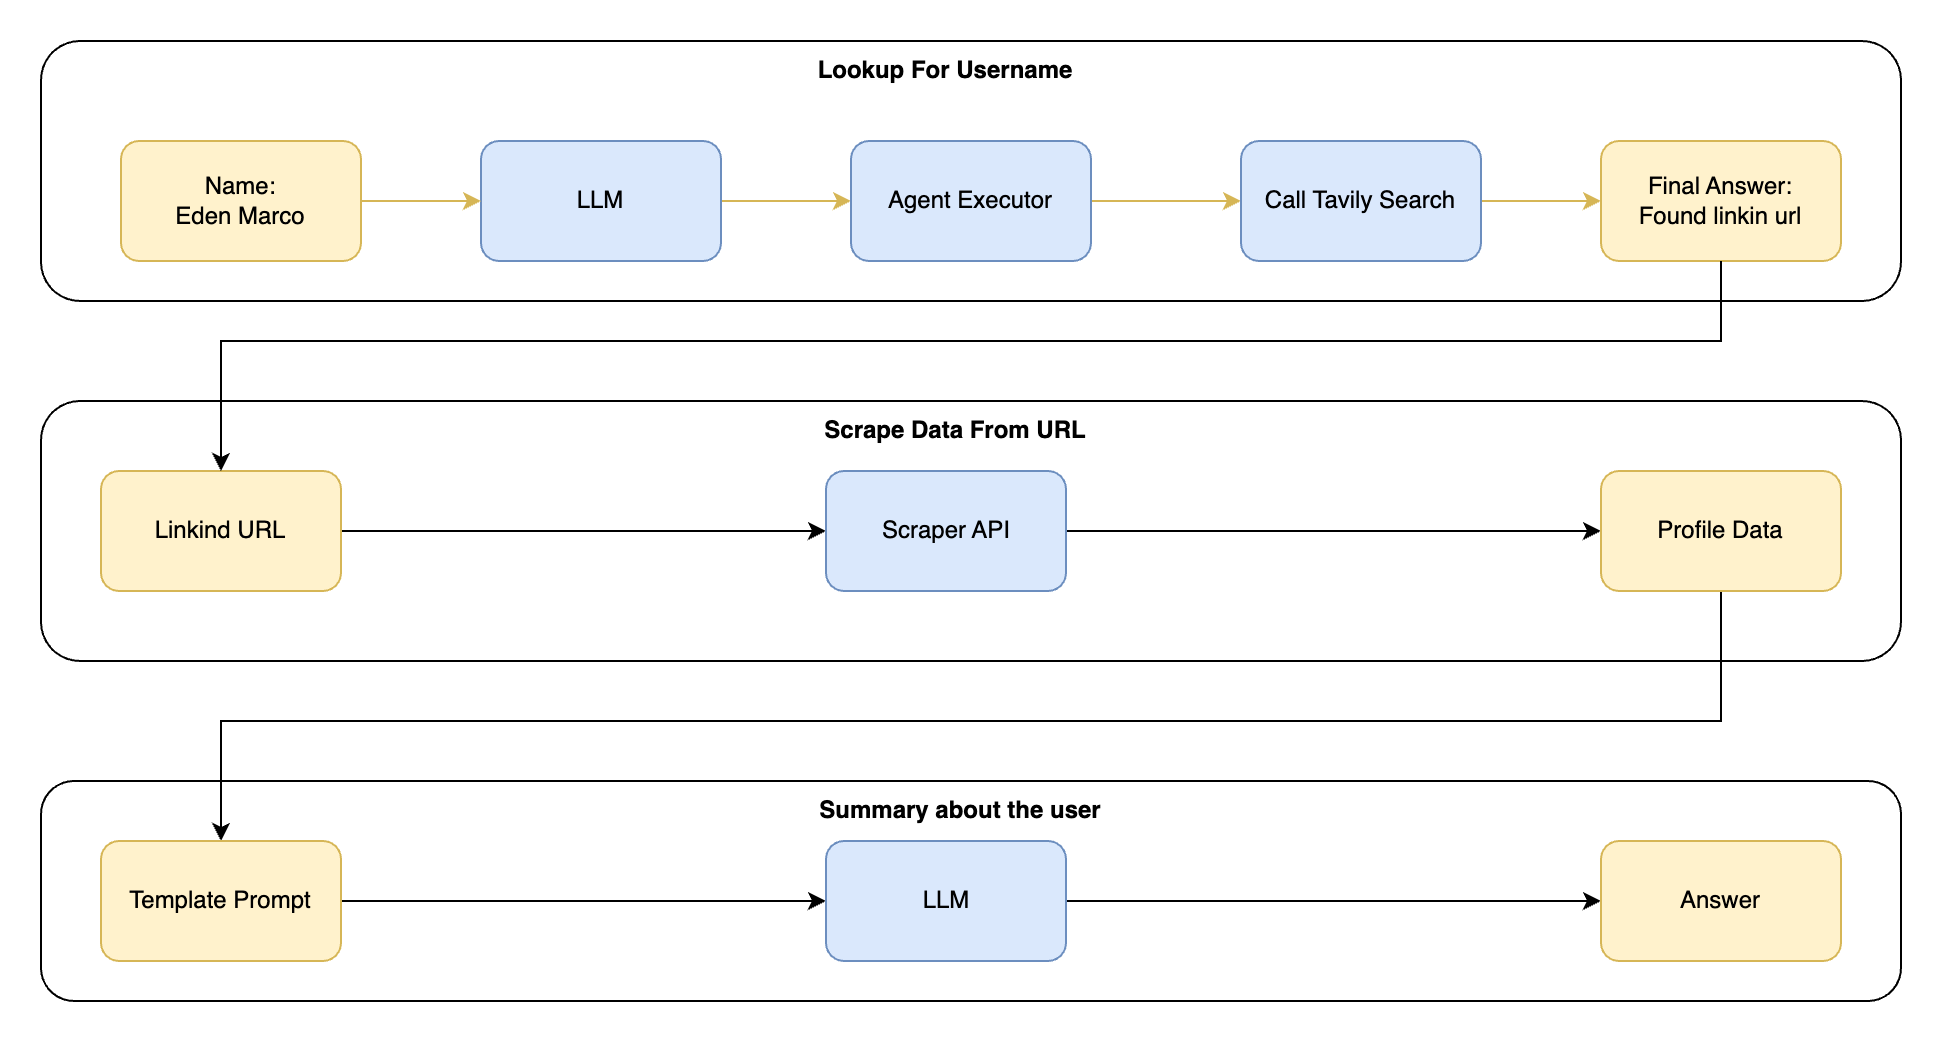

The diagram above was exported from draw.io. Its source (the exported page's mxGraphModel, read from the mxfile embedded in the PNG):
<mxGraphModel dx="1314" dy="854" grid="1" gridSize="10" guides="1" tooltips="1" connect="1" arrows="1" fold="1" page="1" pageScale="1" pageWidth="850" pageHeight="1100" math="0" shadow="0">
  <root>
    <mxCell id="0" />
    <mxCell id="1" parent="0" />
    <mxCell id="2" value="" style="rounded=1;whiteSpace=wrap;html=1;" vertex="1" parent="1">
      <mxGeometry x="20" y="1290" width="930" height="110" as="geometry" />
    </mxCell>
    <mxCell id="3" value="" style="rounded=1;whiteSpace=wrap;html=1;" vertex="1" parent="1">
      <mxGeometry x="20" y="920" width="930" height="130" as="geometry" />
    </mxCell>
    <mxCell id="4" value="" style="edgeStyle=orthogonalEdgeStyle;rounded=0;orthogonalLoop=1;jettySize=auto;html=1;fillColor=#fff2cc;strokeColor=#d6b656;" edge="1" source="5" target="7" parent="1">
      <mxGeometry relative="1" as="geometry" />
    </mxCell>
    <mxCell id="5" value="LLM" style="rounded=1;whiteSpace=wrap;html=1;fillColor=#dae8fc;strokeColor=#6c8ebf;" vertex="1" parent="1">
      <mxGeometry x="240" y="970" width="120" height="60" as="geometry" />
    </mxCell>
    <mxCell id="6" value="" style="edgeStyle=orthogonalEdgeStyle;rounded=0;orthogonalLoop=1;jettySize=auto;html=1;fillColor=#fff2cc;strokeColor=#d6b656;" edge="1" source="7" target="9" parent="1">
      <mxGeometry relative="1" as="geometry" />
    </mxCell>
    <mxCell id="7" value="Agent Executor" style="rounded=1;whiteSpace=wrap;html=1;fillColor=#dae8fc;strokeColor=#6c8ebf;" vertex="1" parent="1">
      <mxGeometry x="425" y="970" width="120" height="60" as="geometry" />
    </mxCell>
    <mxCell id="8" value="" style="edgeStyle=orthogonalEdgeStyle;rounded=0;orthogonalLoop=1;jettySize=auto;html=1;fillColor=#fff2cc;strokeColor=#d6b656;" edge="1" source="9" target="12" parent="1">
      <mxGeometry relative="1" as="geometry" />
    </mxCell>
    <mxCell id="9" value="Call Tavily Search" style="rounded=1;whiteSpace=wrap;html=1;fillColor=#dae8fc;strokeColor=#6c8ebf;" vertex="1" parent="1">
      <mxGeometry x="620" y="970" width="120" height="60" as="geometry" />
    </mxCell>
    <mxCell id="10" value="" style="edgeStyle=orthogonalEdgeStyle;rounded=0;orthogonalLoop=1;jettySize=auto;html=1;fillColor=#fff2cc;strokeColor=#d6b656;" edge="1" source="11" target="5" parent="1">
      <mxGeometry relative="1" as="geometry" />
    </mxCell>
    <mxCell id="11" value="Name:&lt;br&gt;Eden Marco" style="rounded=1;whiteSpace=wrap;html=1;fillColor=#fff2cc;strokeColor=#d6b656;" vertex="1" parent="1">
      <mxGeometry x="60" y="970" width="120" height="60" as="geometry" />
    </mxCell>
    <mxCell id="12" value="Final Answer:&lt;br&gt;Found linkin url" style="rounded=1;whiteSpace=wrap;html=1;fillColor=#fff2cc;strokeColor=#d6b656;" vertex="1" parent="1">
      <mxGeometry x="800" y="970" width="120" height="60" as="geometry" />
    </mxCell>
    <mxCell id="13" value="Lookup For Username" style="text;html=1;strokeColor=none;fillColor=none;align=center;verticalAlign=middle;whiteSpace=wrap;rounded=0;fontStyle=1" vertex="1" parent="1">
      <mxGeometry x="400" y="920" width="145" height="30" as="geometry" />
    </mxCell>
    <mxCell id="14" value="" style="rounded=1;whiteSpace=wrap;html=1;" vertex="1" parent="1">
      <mxGeometry x="20" y="1100" width="930" height="130" as="geometry" />
    </mxCell>
    <mxCell id="15" value="Scrape Data From URL" style="text;html=1;strokeColor=none;fillColor=none;align=center;verticalAlign=middle;whiteSpace=wrap;rounded=0;fontStyle=1" vertex="1" parent="1">
      <mxGeometry x="405" y="1100" width="145" height="30" as="geometry" />
    </mxCell>
    <mxCell id="16" value="" style="edgeStyle=orthogonalEdgeStyle;rounded=0;orthogonalLoop=1;jettySize=auto;html=1;" edge="1" source="17" target="20" parent="1">
      <mxGeometry relative="1" as="geometry" />
    </mxCell>
    <mxCell id="17" value="Linkind URL" style="rounded=1;whiteSpace=wrap;html=1;fillColor=#fff2cc;strokeColor=#d6b656;" vertex="1" parent="1">
      <mxGeometry x="50" y="1135" width="120" height="60" as="geometry" />
    </mxCell>
    <mxCell id="18" style="edgeStyle=orthogonalEdgeStyle;rounded=0;orthogonalLoop=1;jettySize=auto;html=1;entryX=0.5;entryY=0;entryDx=0;entryDy=0;" edge="1" source="12" target="17" parent="1">
      <mxGeometry relative="1" as="geometry">
        <Array as="points">
          <mxPoint x="860" y="1070" />
          <mxPoint x="110" y="1070" />
        </Array>
      </mxGeometry>
    </mxCell>
    <mxCell id="19" style="edgeStyle=orthogonalEdgeStyle;rounded=0;orthogonalLoop=1;jettySize=auto;html=1;" edge="1" source="20" target="22" parent="1">
      <mxGeometry relative="1" as="geometry" />
    </mxCell>
    <mxCell id="20" value="Scraper API" style="rounded=1;whiteSpace=wrap;html=1;fillColor=#dae8fc;strokeColor=#6c8ebf;" vertex="1" parent="1">
      <mxGeometry x="412.5" y="1135" width="120" height="60" as="geometry" />
    </mxCell>
    <mxCell id="21" style="edgeStyle=orthogonalEdgeStyle;rounded=0;orthogonalLoop=1;jettySize=auto;html=1;entryX=0.5;entryY=0;entryDx=0;entryDy=0;" edge="1" source="22" target="24" parent="1">
      <mxGeometry relative="1" as="geometry">
        <Array as="points">
          <mxPoint x="860" y="1260" />
          <mxPoint x="110" y="1260" />
        </Array>
      </mxGeometry>
    </mxCell>
    <mxCell id="22" value="Profile Data" style="rounded=1;whiteSpace=wrap;html=1;fillColor=#fff2cc;strokeColor=#d6b656;" vertex="1" parent="1">
      <mxGeometry x="800" y="1135" width="120" height="60" as="geometry" />
    </mxCell>
    <mxCell id="23" style="edgeStyle=orthogonalEdgeStyle;rounded=0;orthogonalLoop=1;jettySize=auto;html=1;" edge="1" source="24" target="26" parent="1">
      <mxGeometry relative="1" as="geometry" />
    </mxCell>
    <mxCell id="24" value="Template Prompt" style="rounded=1;whiteSpace=wrap;html=1;fillColor=#fff2cc;strokeColor=#d6b656;" vertex="1" parent="1">
      <mxGeometry x="50" y="1320" width="120" height="60" as="geometry" />
    </mxCell>
    <mxCell id="25" style="edgeStyle=orthogonalEdgeStyle;rounded=0;orthogonalLoop=1;jettySize=auto;html=1;" edge="1" source="26" target="27" parent="1">
      <mxGeometry relative="1" as="geometry" />
    </mxCell>
    <mxCell id="26" value="LLM" style="rounded=1;whiteSpace=wrap;html=1;fillColor=#dae8fc;strokeColor=#6c8ebf;" vertex="1" parent="1">
      <mxGeometry x="412.5" y="1320" width="120" height="60" as="geometry" />
    </mxCell>
    <mxCell id="27" value="Answer" style="rounded=1;whiteSpace=wrap;html=1;fillColor=#fff2cc;strokeColor=#d6b656;" vertex="1" parent="1">
      <mxGeometry x="800" y="1320" width="120" height="60" as="geometry" />
    </mxCell>
    <mxCell id="28" value="Summary about the user" style="text;html=1;strokeColor=none;fillColor=none;align=center;verticalAlign=middle;whiteSpace=wrap;rounded=0;fontStyle=1" vertex="1" parent="1">
      <mxGeometry x="400" y="1290" width="160" height="30" as="geometry" />
    </mxCell>
  </root>
</mxGraphModel>